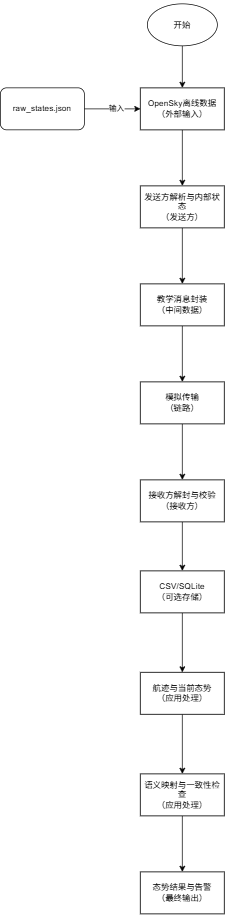

The diagram above was exported from draw.io. Its source (the exported page's mxGraphModel, read from the mxfile embedded in the PNG):
<mxGraphModel dx="585" dy="797" grid="1" gridSize="10" guides="1" tooltips="1" connect="1" arrows="1" fold="1" page="1" pageScale="1" pageWidth="827" pageHeight="1169" math="0" shadow="0">
  <root>
    <mxCell id="WIyWlLk6GJQsqaUBKTNV-0" />
    <mxCell id="WIyWlLk6GJQsqaUBKTNV-1" parent="WIyWlLk6GJQsqaUBKTNV-0" />
    <mxCell id="bwxJEl5OY1JMMZrTUIbY-11" edge="1" parent="WIyWlLk6GJQsqaUBKTNV-1" source="bwxJEl5OY1JMMZrTUIbY-6" style="edgeStyle=orthogonalEdgeStyle;rounded=0;orthogonalLoop=1;jettySize=auto;html=1;" target="bwxJEl5OY1JMMZrTUIbY-7">
      <mxGeometry relative="1" as="geometry" />
    </mxCell>
    <mxCell id="bwxJEl5OY1JMMZrTUIbY-6" parent="WIyWlLk6GJQsqaUBKTNV-1" style="ellipse;whiteSpace=wrap;html=1;shapeInside=1;align=center;" value="&lt;div&gt;&lt;br&gt;&lt;/div&gt;&lt;div&gt;&lt;br&gt;&lt;/div&gt;&lt;div&gt;开始&lt;/div&gt;" vertex="1">
      <mxGeometry height="60" width="100" x="270" y="60" as="geometry" />
    </mxCell>
    <mxCell id="bwxJEl5OY1JMMZrTUIbY-32" edge="1" parent="WIyWlLk6GJQsqaUBKTNV-1" source="bwxJEl5OY1JMMZrTUIbY-7" style="edgeStyle=orthogonalEdgeStyle;rounded=0;orthogonalLoop=1;jettySize=auto;html=1;" target="bwxJEl5OY1JMMZrTUIbY-12">
      <mxGeometry relative="1" as="geometry" />
    </mxCell>
    <mxCell id="bwxJEl5OY1JMMZrTUIbY-7" parent="WIyWlLk6GJQsqaUBKTNV-1" style="rounded=0;whiteSpace=wrap;html=1;" value="OpenSky离线数据&lt;div&gt;（外部输入）&lt;/div&gt;" vertex="1">
      <mxGeometry height="60" width="120" x="260" y="180" as="geometry" />
    </mxCell>
    <mxCell id="bwxJEl5OY1JMMZrTUIbY-9" edge="1" parent="WIyWlLk6GJQsqaUBKTNV-1" source="bwxJEl5OY1JMMZrTUIbY-8" style="edgeStyle=orthogonalEdgeStyle;rounded=0;orthogonalLoop=1;jettySize=auto;html=1;exitX=1;exitY=0.5;exitDx=0;exitDy=0;" target="bwxJEl5OY1JMMZrTUIbY-7">
      <mxGeometry relative="1" as="geometry">
        <Array as="points">
          <mxPoint x="230" y="210" />
          <mxPoint x="230" y="210" />
        </Array>
      </mxGeometry>
    </mxCell>
    <mxCell id="bwxJEl5OY1JMMZrTUIbY-10" connectable="0" parent="bwxJEl5OY1JMMZrTUIbY-9" style="edgeLabel;html=1;align=center;verticalAlign=middle;resizable=0;points=[];" value="输入" vertex="1">
      <mxGeometry relative="1" x="0.1167" y="2" as="geometry">
        <mxPoint as="offset" />
      </mxGeometry>
    </mxCell>
    <mxCell id="bwxJEl5OY1JMMZrTUIbY-8" parent="WIyWlLk6GJQsqaUBKTNV-1" style="rounded=1;whiteSpace=wrap;html=1;" value="raw_states.json" vertex="1">
      <mxGeometry height="60" width="120" x="60" y="180" as="geometry" />
    </mxCell>
    <mxCell id="bwxJEl5OY1JMMZrTUIbY-18" edge="1" parent="WIyWlLk6GJQsqaUBKTNV-1" source="bwxJEl5OY1JMMZrTUIbY-12" style="edgeStyle=orthogonalEdgeStyle;rounded=0;orthogonalLoop=1;jettySize=auto;html=1;" target="bwxJEl5OY1JMMZrTUIbY-17" value="">
      <mxGeometry relative="1" as="geometry" />
    </mxCell>
    <mxCell id="bwxJEl5OY1JMMZrTUIbY-12" parent="WIyWlLk6GJQsqaUBKTNV-1" style="whiteSpace=wrap;html=1;rounded=0;" value="发送方解析与内部状态&lt;div&gt;（发送方）&lt;/div&gt;" vertex="1">
      <mxGeometry height="60" width="120" x="260" y="320" as="geometry" />
    </mxCell>
    <mxCell id="bwxJEl5OY1JMMZrTUIbY-20" edge="1" parent="WIyWlLk6GJQsqaUBKTNV-1" source="bwxJEl5OY1JMMZrTUIbY-17" style="edgeStyle=orthogonalEdgeStyle;rounded=0;orthogonalLoop=1;jettySize=auto;html=1;" target="bwxJEl5OY1JMMZrTUIbY-19" value="">
      <mxGeometry relative="1" as="geometry" />
    </mxCell>
    <mxCell id="bwxJEl5OY1JMMZrTUIbY-17" parent="WIyWlLk6GJQsqaUBKTNV-1" style="whiteSpace=wrap;html=1;rounded=0;" value="教学消息封装&lt;div&gt;（中间数据）&lt;/div&gt;" vertex="1">
      <mxGeometry height="60" width="120" x="260" y="460" as="geometry" />
    </mxCell>
    <mxCell id="bwxJEl5OY1JMMZrTUIbY-22" edge="1" parent="WIyWlLk6GJQsqaUBKTNV-1" source="bwxJEl5OY1JMMZrTUIbY-19" style="edgeStyle=orthogonalEdgeStyle;rounded=0;orthogonalLoop=1;jettySize=auto;html=1;" target="bwxJEl5OY1JMMZrTUIbY-21" value="">
      <mxGeometry relative="1" as="geometry" />
    </mxCell>
    <mxCell id="bwxJEl5OY1JMMZrTUIbY-19" parent="WIyWlLk6GJQsqaUBKTNV-1" style="whiteSpace=wrap;html=1;rounded=0;" value="模拟传输&lt;div&gt;（链路）&lt;/div&gt;" vertex="1">
      <mxGeometry height="60" width="120" x="260" y="600" as="geometry" />
    </mxCell>
    <mxCell id="bwxJEl5OY1JMMZrTUIbY-24" edge="1" parent="WIyWlLk6GJQsqaUBKTNV-1" source="bwxJEl5OY1JMMZrTUIbY-21" style="edgeStyle=orthogonalEdgeStyle;rounded=0;orthogonalLoop=1;jettySize=auto;html=1;" target="bwxJEl5OY1JMMZrTUIbY-23" value="">
      <mxGeometry relative="1" as="geometry" />
    </mxCell>
    <mxCell id="bwxJEl5OY1JMMZrTUIbY-21" parent="WIyWlLk6GJQsqaUBKTNV-1" style="whiteSpace=wrap;html=1;rounded=0;" value="接收方解封与校验&lt;div&gt;（接收方）&lt;/div&gt;" vertex="1">
      <mxGeometry height="60" width="120" x="260" y="740" as="geometry" />
    </mxCell>
    <mxCell id="bwxJEl5OY1JMMZrTUIbY-26" edge="1" parent="WIyWlLk6GJQsqaUBKTNV-1" source="bwxJEl5OY1JMMZrTUIbY-23" style="edgeStyle=orthogonalEdgeStyle;rounded=0;orthogonalLoop=1;jettySize=auto;html=1;" target="bwxJEl5OY1JMMZrTUIbY-25" value="">
      <mxGeometry relative="1" as="geometry" />
    </mxCell>
    <mxCell id="bwxJEl5OY1JMMZrTUIbY-23" parent="WIyWlLk6GJQsqaUBKTNV-1" style="whiteSpace=wrap;html=1;rounded=0;" value="CSV/SQLite&lt;div&gt;（可选存储）&lt;/div&gt;" vertex="1">
      <mxGeometry height="60" width="120" x="260" y="870" as="geometry" />
    </mxCell>
    <mxCell id="bwxJEl5OY1JMMZrTUIbY-28" edge="1" parent="WIyWlLk6GJQsqaUBKTNV-1" source="bwxJEl5OY1JMMZrTUIbY-25" style="edgeStyle=orthogonalEdgeStyle;rounded=0;orthogonalLoop=1;jettySize=auto;html=1;" target="bwxJEl5OY1JMMZrTUIbY-27" value="">
      <mxGeometry relative="1" as="geometry" />
    </mxCell>
    <mxCell id="bwxJEl5OY1JMMZrTUIbY-25" parent="WIyWlLk6GJQsqaUBKTNV-1" style="whiteSpace=wrap;html=1;rounded=0;" value="航迹与当前态势&lt;div&gt;（应用处理）&lt;/div&gt;" vertex="1">
      <mxGeometry height="60" width="120" x="260" y="1015" as="geometry" />
    </mxCell>
    <mxCell id="bwxJEl5OY1JMMZrTUIbY-30" edge="1" parent="WIyWlLk6GJQsqaUBKTNV-1" source="bwxJEl5OY1JMMZrTUIbY-27" style="edgeStyle=orthogonalEdgeStyle;rounded=0;orthogonalLoop=1;jettySize=auto;html=1;" target="bwxJEl5OY1JMMZrTUIbY-29" value="">
      <mxGeometry relative="1" as="geometry" />
    </mxCell>
    <mxCell id="bwxJEl5OY1JMMZrTUIbY-27" parent="WIyWlLk6GJQsqaUBKTNV-1" style="whiteSpace=wrap;html=1;rounded=0;" value="语义映射与一致性检查&lt;div&gt;（应用处理）&lt;/div&gt;" vertex="1">
      <mxGeometry height="60" width="120" x="260" y="1160" as="geometry" />
    </mxCell>
    <mxCell id="bwxJEl5OY1JMMZrTUIbY-29" parent="WIyWlLk6GJQsqaUBKTNV-1" style="whiteSpace=wrap;html=1;rounded=0;" value="态势结果与告警&lt;div&gt;（最终输出）&lt;/div&gt;" vertex="1">
      <mxGeometry height="60" width="120" x="260" y="1300" as="geometry" />
    </mxCell>
  </root>
</mxGraphModel>